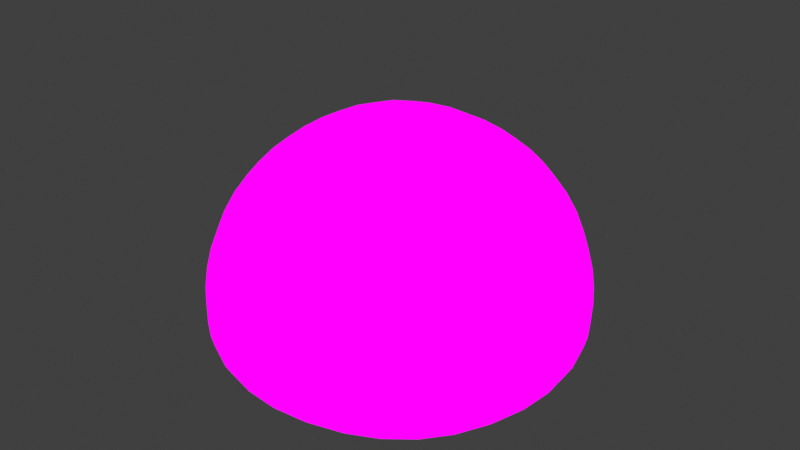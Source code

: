 # Source: BakedDough.blend  (saved by Blender 4.0.36; exported with 4.5.12 LTS)
import bpy
from mathutils import Matrix  # noqa: F401  (used for matrix-valued properties, if any)

bpy.ops.wm.read_factory_settings(use_empty=True)
scene = bpy.context.scene
scene.name = 'Scene'

# ---- collections
col_collection = bpy.data.collections.new('Collection'); scene.collection.children.link(col_collection)

# ---- images (referenced by path relative to the original .blend; pixels are not part of the script)
import os
ASSET_DIR = os.environ.get("B2B_ASSET_DIR", "")  # directory of the original .blend (textures are referenced by path, not embedded)
HERE = os.path.dirname(os.path.abspath(__file__))  # packed textures are extracted next to this script under _unpacked/

def load_image(name, relpath, width, height, colorspace="sRGB"):
    """Load a texture the original file referenced (path relative to the .blend, or extracted next to this script)."""
    p = next((c for c in (os.path.join(HERE, relpath), os.path.join(ASSET_DIR, relpath)) if relpath and os.path.exists(c)), "")
    if p:
        img = bpy.data.images.load(p, check_existing=True)
        img.name = name
    else:  # same state as the original file: an image datablock whose file is absent (Cycles renders it pink)
        img = bpy.data.images.new(name, width, height)
        img.source = "FILE"
        img.filepath = "//" + (relpath or name)
    img.colorspace_settings.name = colorspace
    return img
img_textureatlas_png_001 = load_image('TextureAtlas.png.001', 'TextureAtlas.png', 1024, 1024, 'sRGB')

# ---- materials (node trees are filled in below, after node groups)
mat_material = bpy.data.materials.new('Material')
mat_material.alpha_threshold = 0.0
mat_material.use_transparent_shadow = False
mat_material.roughness = 0.5
mat_material.line_color = (0.0, 0.0, 0.0, 1.0)
mat_material_001 = bpy.data.materials.new('Material.001')
mat_material_001.use_backface_culling = True
mat_material_001.use_transparent_shadow = False

# ---- material node trees
mat_material.use_nodes = True; mat_material.node_tree.nodes.clear()
_N = mat_material.node_tree.nodes; _L = mat_material.node_tree.links
n0 = _N.new('ShaderNodeOutputMaterial'); n0.name = 'Material Output'; n0.location = (300, 300)
n1 = _N.new('ShaderNodeTexImage'); n1.name = 'Image Texture'; n1.location = (-280, 282)
n1.image = img_textureatlas_png_001
n2 = _N.new('ShaderNodeEmission'); n2.name = 'Emission'; n2.location = (91, 229)
_L.new(n1.outputs[0], n2.inputs[0])
_L.new(n2.outputs[0], n0.inputs[0])
n0.is_active_output = True
mat_material_001.use_nodes = True; mat_material_001.node_tree.nodes.clear()
_N = mat_material_001.node_tree.nodes; _L = mat_material_001.node_tree.links
n0 = _N.new('ShaderNodeOutputMaterial'); n0.name = 'Material Output'; n0.location = (300, 300)
n1 = _N.new('ShaderNodeEmission'); n1.name = 'Emission'; n1.location = (85, 244)
n1.inputs[0].default_value = (0.01445, 0.005181, 0.007498, 1.0)
_L.new(n1.outputs[0], n0.inputs[0])
n0.is_active_output = True

# ---- world
world_world = bpy.data.worlds.new('World'); scene.world = world_world
world_world.use_nodes = True; world_world.node_tree.nodes.clear()
_N = world_world.node_tree.nodes; _L = world_world.node_tree.links
n0 = _N.new('ShaderNodeOutputWorld'); n0.name = 'World Output'; n0.location = (300, 300)
n1 = _N.new('ShaderNodeBackground'); n1.name = 'Background'; n1.location = (10, 300)
n1.inputs[0].default_value = (0.05088, 0.05088, 0.05088, 1.0)
_L.new(n1.outputs[0], n0.inputs[0])
n0.is_active_output = True
world_world.color = (0.05088, 0.05088, 0.05088)
world_world.use_sun_shadow = False
world_world.sun_shadow_jitter_overblur = 0.0

# ---- meshes
me_cube_002 = bpy.data.meshes.new('Cube.002')
me_cube_002.from_pydata([(-0.3123, -0.3123, -0.001362), (-0.2831, -0.2831, 0.6675), (-0.3123, 0.3123, -0.001362), (-0.2831, 0.2831, 0.6675), (0.3123, -0.3123, -0.001362), (0.2831, -0.2831, 0.6675), (0.3123, 0.3123, -0.001362), (0.2831, 0.2831, 0.6675), (-0.4694, 0.4694, 0.1473), (-0.4694, -0.4694, 0.1473), (0.4694, 0.4694, 0.1473), (0.4694, -0.4694, 0.1473), (-0.645, 2.071e-09, 0.1473), (-0.4358, -0.4358, 0.4349), (-0.3306, -4.819e-09, 0.7163), (-0.4358, 0.4358, 0.4349), (2.055e-09, 0.645, 0.1473), (-4.819e-09, 0.3306, 0.7163), (0.4358, 0.4358, 0.4349), (0.645, -2.071e-09, 0.1473), (0.3306, 4.819e-09, 0.7163), (0.4358, -0.4358, 0.4349), (-2.086e-09, -0.645, 0.1473), (5.163e-09, -0.3306, 0.7163), (-0.3712, 4.819e-09, -0.001362), (6.884e-10, 0.3712, -0.001362), (0.3712, 8.261e-09, -0.001362), (-5.507e-09, -0.3712, -0.001362), (-0.4291, 0.4291, 0.01722), (-0.4291, -0.4291, 0.01722), (0.4291, 0.4291, 0.01722), (0.4291, -0.4291, 0.01722), (-0.5967, 9.676e-09, 0.4397), (1.89e-08, 0.5967, 0.4397), (0.5967, -1.935e-08, 0.4397), (-1.98e-08, -0.5967, 0.4397), (4.819e-09, 3.442e-09, -0.001362), (-9.293e-09, 6.195e-09, 0.8189), (-0.5885, -5.507e-09, 0.01722), (-2.754e-09, 0.5885, 0.01722), (0.5885, 2.754e-09, 0.01722), (3.442e-09, -0.5885, 0.01722)], [], [(9, 13, 32, 12), (13, 1, 14, 32), (32, 14, 3, 15), (12, 32, 15, 8), (8, 15, 33, 16), (15, 3, 17, 33), (33, 17, 7, 18), (16, 33, 18, 10), (10, 18, 34, 19), (18, 7, 20, 34), (34, 20, 5, 21), (19, 34, 21, 11), (11, 21, 35, 22), (21, 5, 23, 35), (35, 23, 1, 13), (22, 35, 13, 9), (2, 25, 36, 24), (25, 6, 26, 36), (36, 26, 4, 27), (24, 36, 27, 0), (7, 17, 37, 20), (17, 3, 14, 37), (37, 14, 1, 23), (20, 37, 23, 5), (2, 24, 38, 28), (24, 0, 29, 38), (38, 29, 9, 12), (28, 38, 12, 8), (6, 25, 39, 30), (25, 2, 28, 39), (39, 28, 8, 16), (30, 39, 16, 10), (4, 26, 40, 31), (26, 6, 30, 40), (40, 30, 10, 19), (31, 40, 19, 11), (0, 27, 41, 29), (27, 4, 31, 41), (41, 31, 11, 22), (29, 41, 22, 9)])
me_cube_002.polygons.foreach_set('use_smooth', [True] * 40)
_uv = me_cube_002.uv_layers.new(name='UVMap')
_uv.uv.foreach_set('vector', [0.4428, 0.8921, 0.443, 0.9112, 0.4419, 0.9115, 0.4416, 0.8921, 0.443, 0.9112, 0.444, 0.9266, 0.4437, 0.9299, 0.4419, 0.9115, 0.4419, 0.9115, 0.4437, 0.9299, 0.444, 0.9266, 0.443, 0.9112, 0.4416, 0.8921, 0.4419, 0.9115, 0.443, 0.9112, 0.4428, 0.8921, 0.4428, 0.8921, 0.443, 0.9112, 0.4458, 0.9115, 0.4458, 0.8921, 0.443, 0.9112, 0.444, 0.9266, 0.4458, 0.9299, 0.4458, 0.9115, 0.4458, 0.9115, 0.4458, 0.9299, 0.4477, 0.9266, 0.4487, 0.9112, 0.4458, 0.8921, 0.4458, 0.9115, 0.4487, 0.9112, 0.4489, 0.8921, 0.4489, 0.8921, 0.4487, 0.9112, 0.4497, 0.9115, 0.45, 0.8921, 0.4487, 0.9112, 0.4477, 0.9266, 0.448, 0.9299, 0.4497, 0.9115, 0.4497, 0.9115, 0.448, 0.9299, 0.4477, 0.9266, 0.4487, 0.9112, 0.45, 0.8921, 0.4497, 0.9115, 0.4487, 0.9112, 0.4489, 0.8921, 0.4489, 0.8921, 0.4487, 0.9112, 0.4458, 0.9115, 0.4458, 0.8921, 0.4487, 0.9112, 0.4477, 0.9266, 0.4458, 0.9299, 0.4458, 0.9115, 0.4458, 0.9115, 0.4458, 0.9299, 0.444, 0.9266, 0.443, 0.9112, 0.4458, 0.8921, 0.4458, 0.9115, 0.443, 0.9112, 0.4428, 0.8921, 0.4438, 0.8823, 0.4458, 0.8823, 0.4458, 0.8823, 0.4434, 0.8823, 0.4458, 0.8823, 0.4479, 0.8823, 0.4483, 0.8823, 0.4458, 0.8823, 0.4458, 0.8823, 0.4483, 0.8823, 0.4479, 0.8823, 0.4458, 0.8823, 0.4434, 0.8823, 0.4458, 0.8823, 0.4458, 0.8823, 0.4438, 0.8823, 0.4477, 0.9266, 0.4458, 0.9299, 0.4458, 0.9367, 0.448, 0.9299, 0.4458, 0.9299, 0.444, 0.9266, 0.4437, 0.9299, 0.4458, 0.9367, 0.4458, 0.9367, 0.4437, 0.9299, 0.444, 0.9266, 0.4458, 0.9299, 0.448, 0.9299, 0.4458, 0.9367, 0.4458, 0.9299, 0.4477, 0.9266, 0.4438, 0.8823, 0.4434, 0.8823, 0.442, 0.8835, 0.443, 0.8835, 0.4434, 0.8823, 0.4438, 0.8823, 0.443, 0.8835, 0.442, 0.8835, 0.442, 0.8835, 0.443, 0.8835, 0.4428, 0.8921, 0.4416, 0.8921, 0.443, 0.8835, 0.442, 0.8835, 0.4416, 0.8921, 0.4428, 0.8921, 0.4479, 0.8823, 0.4458, 0.8823, 0.4458, 0.8835, 0.4486, 0.8835, 0.4458, 0.8823, 0.4438, 0.8823, 0.443, 0.8835, 0.4458, 0.8835, 0.4458, 0.8835, 0.443, 0.8835, 0.4428, 0.8921, 0.4458, 0.8921, 0.4486, 0.8835, 0.4458, 0.8835, 0.4458, 0.8921, 0.4489, 0.8921, 0.4479, 0.8823, 0.4483, 0.8823, 0.4497, 0.8835, 0.4486, 0.8835, 0.4483, 0.8823, 0.4479, 0.8823, 0.4486, 0.8835, 0.4497, 0.8835, 0.4497, 0.8835, 0.4486, 0.8835, 0.4489, 0.8921, 0.45, 0.8921, 0.4486, 0.8835, 0.4497, 0.8835, 0.45, 0.8921, 0.4489, 0.8921, 0.4438, 0.8823, 0.4458, 0.8823, 0.4458, 0.8835, 0.443, 0.8835, 0.4458, 0.8823, 0.4479, 0.8823, 0.4486, 0.8835, 0.4458, 0.8835, 0.4458, 0.8835, 0.4486, 0.8835, 0.4489, 0.8921, 0.4458, 0.8921, 0.443, 0.8835, 0.4458, 0.8835, 0.4458, 0.8921, 0.4428, 0.8921])
me_cube_002.materials.append(mat_material)
me_cube_002.materials.append(mat_material_001)
me_cube_002.update()

# ---- objects
ob_bakeddough = bpy.data.objects.new('BakedDough', me_cube_002)

# ---- transforms, parenting, visibility, modifiers, constraints
ob_bakeddough.location = (0.0, 0.0, 0.0)
_m = ob_bakeddough.modifiers.new('Subdivision', 'SUBSURF')
_m = ob_bakeddough.modifiers.new('Displace', 'DISPLACE')
_m.show_render = False
_m.strength = 0.39
_m = ob_bakeddough.modifiers.new('Solidify', 'SOLIDIFY')
_m.show_render = False
_m.thickness = 0.065
_m.offset = 1.0
_m.material_offset = 1
_m.use_flip_normals = True

# ---- collection membership
col_collection.objects.link(ob_bakeddough)

# ---- scene / render settings (as saved in the file)
scene.frame_start = 1; scene.frame_end = 250; scene.frame_set(1)
scene.render.engine = 'BLENDER_EEVEE_NEXT'
scene.cycles.sampling_pattern = 'TABULATED_SOBOL'
scene.view_settings.view_transform = 'Standard'
bpy.context.view_layer.update()

# ---- added for rendering (the .blend has no active camera): camera
cam_auto = bpy.data.cameras.new('AutoCamera')
cam_auto.lens = 50.0
cam_auto.sensor_width = 36.0
cam_auto.clip_end = 1000.0
ob_auto_camera = bpy.data.objects.new('AutoCamera', cam_auto)
scene.collection.objects.link(ob_auto_camera)
ob_auto_camera.location = (1.85073, -2.22088, 1.88934)
ob_auto_camera.rotation_euler = (1.09748, -7.21219e-08, 0.694738)
scene.camera = ob_auto_camera
bpy.context.view_layer.update()
